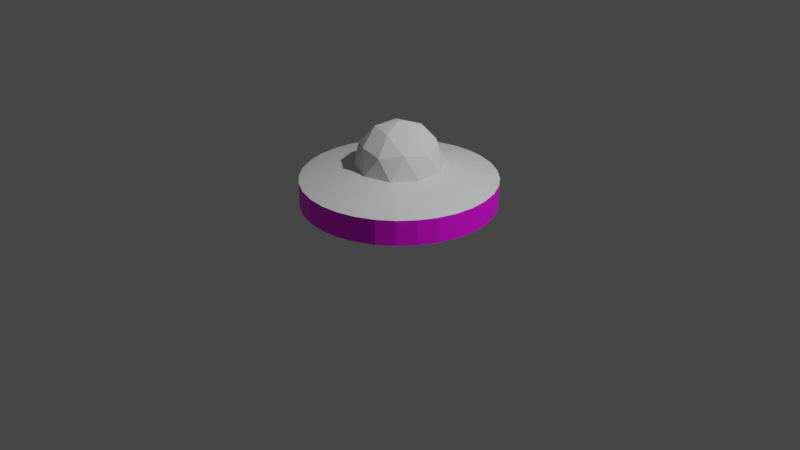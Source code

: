 # Source: ufo.blend  (saved by Blender 2.92.15; exported with 4.5.12 LTS)
import bpy
from mathutils import Matrix  # noqa: F401  (used for matrix-valued properties, if any)

bpy.ops.wm.read_factory_settings(use_empty=True)
scene = bpy.context.scene
scene.name = 'Scene'

# ---- collections
col_collection = bpy.data.collections.new('Collection'); scene.collection.children.link(col_collection)

# ---- images (referenced by path relative to the original .blend; pixels are not part of the script)
import os
ASSET_DIR = os.environ.get("B2B_ASSET_DIR", "")  # directory of the original .blend (textures are referenced by path, not embedded)
HERE = os.path.dirname(os.path.abspath(__file__))  # packed textures are extracted next to this script under _unpacked/

def load_image(name, relpath, width, height, colorspace="sRGB"):
    """Load a texture the original file referenced (path relative to the .blend, or extracted next to this script)."""
    p = next((c for c in (os.path.join(HERE, relpath), os.path.join(ASSET_DIR, relpath)) if relpath and os.path.exists(c)), "")
    if p:
        img = bpy.data.images.load(p, check_existing=True)
        img.name = name
    else:  # same state as the original file: an image datablock whose file is absent (Cycles renders it pink)
        img = bpy.data.images.new(name, width, height)
        img.source = "FILE"
        img.filepath = "//" + (relpath or name)
    img.colorspace_settings.name = colorspace
    return img
img_ufo_light_png = load_image('ufo-light.png', 'ufo-light.png', 1024, 1024, 'sRGB')

# ---- materials (node trees are filled in below, after node groups)
mat_material_001 = bpy.data.materials.new('Material.001')
mat_material_001.use_transparent_shadow = False
mat_material_002 = bpy.data.materials.new('Material.002')
mat_material_002.use_transparent_shadow = False
mat_material_002.diffuse_color = (0.8, 0.0, 0.00248, 1.0)

# ---- material node trees
mat_material_001.use_nodes = True; mat_material_001.node_tree.nodes.clear()
_N = mat_material_001.node_tree.nodes; _L = mat_material_001.node_tree.links
n0 = _N.new('ShaderNodeBsdfPrincipled'); n0.name = 'Principled BSDF'; n0.location = (10, 300)
n0.distribution = 'GGX'
n0.subsurface_method = 'BURLEY'
n0.inputs[3].default_value = 1.45
n0.inputs[27].default_value = (0.0, 0.0, 0.0, 1.0)
n0.inputs[28].default_value = 1.0
n1 = _N.new('ShaderNodeOutputMaterial'); n1.name = 'Material Output'; n1.location = (300, 300)
_L.new(n0.outputs[0], n1.inputs[0])
n1.is_active_output = True
mat_material_002.use_nodes = True; mat_material_002.node_tree.nodes.clear()
_N = mat_material_002.node_tree.nodes; _L = mat_material_002.node_tree.links
n0 = _N.new('ShaderNodeOutputMaterial'); n0.name = 'Material Output'; n0.location = (300, 300)
n1 = _N.new('ShaderNodeBsdfPrincipled'); n1.name = 'Principled BSDF'; n1.location = (10, 300)
n1.distribution = 'GGX'
n1.subsurface_method = 'BURLEY'
n1.inputs[3].default_value = 1.45
n1.inputs[27].default_value = (0.0, 0.0, 0.0, 1.0)
n1.inputs[28].default_value = 1.0
n2 = _N.new('ShaderNodeTexImage'); n2.name = 'Image Texture.001'; n2.location = (-331, 274)
n2.image = img_ufo_light_png
_L.new(n1.outputs[0], n0.inputs[0])
_L.new(n2.outputs[0], n1.inputs[0])
n0.is_active_output = True

# ---- world
world_world = bpy.data.worlds.new('World'); scene.world = world_world
world_world.use_nodes = True; world_world.node_tree.nodes.clear()
_N = world_world.node_tree.nodes; _L = world_world.node_tree.links
n0 = _N.new('ShaderNodeOutputWorld'); n0.name = 'World Output'; n0.location = (300, 300)
n1 = _N.new('ShaderNodeBackground'); n1.name = 'Background'; n1.location = (10, 300)
n1.inputs[0].default_value = (0.05088, 0.05088, 0.05088, 1.0)
_L.new(n1.outputs[0], n0.inputs[0])
n0.is_active_output = True
world_world.color = (0.05088, 0.05088, 0.05088)
world_world.use_sun_shadow = False
world_world.sun_shadow_jitter_overblur = 0.0

# ---- cameras
cam_camera = bpy.data.cameras.new('Camera')
cam_camera.clip_end = 100.0
cam_camera.ortho_scale = 7.314

# ---- lights
light_light = bpy.data.lights.new('Light', 'POINT')
light_light.transmission_factor = 0.0
light_light.energy = 1000.0
light_light.shadow_soft_size = 0.1
light_light.shadow_maximum_resolution = 0.006
light_light.use_absolute_resolution = True

# ---- meshes
me_circle = bpy.data.meshes.new('Circle')
me_circle.from_pydata([(-6.892e-08, 0.4491, 0.0), (-0.08761, 0.4404, 0.0), (-0.1718, 0.4149, 0.0), (-0.2495, 0.3734, 0.0), (-0.3175, 0.3175, 0.0), (-0.3734, 0.2495, 0.0), (-0.4149, 0.1718, 0.0), (-0.4404, 0.08761, 0.0), (-0.4491, 2.049e-07, 0.0), (-0.4404, -0.08761, 0.0), (-0.4149, -0.1718, 0.0), (-0.3734, -0.2495, 0.0), (-0.3175, -0.3175, 0.0), (-0.2495, -0.3734, 0.0), (-0.1718, -0.4149, 0.0), (-0.08761, -0.4404, 0.0), (7.74e-08, -0.4491, 0.0), (0.08761, -0.4404, 0.0), (0.1718, -0.4149, 0.0), (0.2495, -0.3734, 0.0), (0.3175, -0.3175, 0.0), (0.3734, -0.2495, 0.0), (0.4149, -0.1718, 0.0), (0.4404, -0.0876, 0.0), (0.4491, 6.046e-07, 0.0), (0.4404, 0.08761, 0.0), (0.4149, 0.1718, 0.0), (0.3734, 0.2495, 0.0), (0.3175, 0.3175, 0.0), (0.2495, 0.3734, 0.0), (0.1718, 0.4149, 0.0), (0.0876, 0.4404, 0.0), (-6.604e-08, 0.4648, 0.6031), (-0.09068, 0.4559, 0.6031), (-0.1779, 0.4294, 0.6031), (-0.2582, 0.3865, 0.6031), (-0.3287, 0.3287, 0.6031), (-0.3865, 0.2582, 0.6031), (-0.4294, 0.1779, 0.6031), (-0.4559, 0.09068, 0.6031), (-0.4648, 1.815e-07, 0.6031), (-0.4559, -0.09068, 0.6031), (-0.4294, -0.1779, 0.6031), (-0.3865, -0.2582, 0.6031), (-0.3287, -0.3287, 0.6031), (-0.2582, -0.3865, 0.6031), (-0.1779, -0.4294, 0.6031), (-0.09068, -0.4559, 0.6031), (8.541e-08, -0.4648, 0.6031), (0.09068, -0.4559, 0.6031), (0.1779, -0.4294, 0.6031), (0.2582, -0.3865, 0.6031), (0.3287, -0.3287, 0.6031), (0.3865, -0.2582, 0.6031), (0.4294, -0.1779, 0.6031), (0.4559, -0.09068, 0.6031), (0.4648, 5.952e-07, 0.6031), (0.4559, 0.09068, 0.6031), (0.4294, 0.1779, 0.6031), (0.3865, 0.2582, 0.6031), (0.3287, 0.3287, 0.6031), (0.2582, 0.3865, 0.6031), (0.1779, 0.4294, 0.6031), (0.09068, 0.4559, 0.6031), (1.0, 9.656e-07, 0.2075), (0.9808, -0.1951, 0.2075), (-0.8315, -0.5556, 0.2075), (-0.9239, -0.3827, 0.2075), (0.9808, 0.1951, 0.2075), (-0.7071, -0.7071, 0.2075), (0.9239, 0.3827, 0.2075), (-0.5556, -0.8315, 0.2075), (0.8315, 0.5556, 0.2075), (-0.3827, -0.9239, 0.2075), (-0.1951, 0.9808, 0.2075), (0.0, 1.0, 0.2075), (0.7071, 0.7071, 0.2075), (-0.1951, -0.9808, 0.2075), (-0.3827, 0.9239, 0.2075), (0.5556, 0.8315, 0.2075), (3.258e-07, -1.0, 0.2075), (-0.5556, 0.8315, 0.2075), (0.3827, 0.9239, 0.2075), (0.1951, -0.9808, 0.2075), (-0.7071, 0.7071, 0.2075), (0.1951, 0.9808, 0.2075), (0.3827, -0.9239, 0.2075), (-0.8315, 0.5556, 0.2075), (0.5556, -0.8315, 0.2075), (-0.9239, 0.3827, 0.2075), (0.7071, -0.7071, 0.2075), (-0.9808, 0.1951, 0.2075), (0.8315, -0.5556, 0.2075), (-1.0, 7.55e-08, 0.2075), (0.9239, -0.3827, 0.2075), (-0.9808, -0.1951, 0.2075), (1.0, 9.656e-07, 0.4669), (-0.8315, -0.5556, 0.4669), (0.9808, 0.1951, 0.4669), (-0.7071, -0.7071, 0.4669), (0.9239, 0.3827, 0.4669), (-0.5556, -0.8315, 0.4669), (0.8315, 0.5556, 0.4669), (-0.3827, -0.9239, 0.4669), (-0.1951, 0.9808, 0.4669), (0.7071, 0.7071, 0.4669), (-0.1951, -0.9808, 0.4669), (-0.3827, 0.9239, 0.4669), (0.5556, 0.8315, 0.4669), (3.258e-07, -1.0, 0.4669), (-0.5556, 0.8315, 0.4669), (0.3827, 0.9239, 0.4669), (0.1951, -0.9808, 0.4669), (-0.7071, 0.7071, 0.4669), (0.1951, 0.9808, 0.4669), (0.3827, -0.9239, 0.4669), (-0.8315, 0.5556, 0.4669), (0.5556, -0.8315, 0.4669), (-0.9239, 0.3827, 0.4669), (0.7071, -0.7071, 0.4669), (-0.9808, 0.1951, 0.4669), (0.8315, -0.5556, 0.4669), (-1.0, 7.55e-08, 0.4669), (0.9239, -0.3827, 0.4669), (-0.9808, -0.1951, 0.4669), (0.9808, -0.1951, 0.4669), (-0.9239, -0.3827, 0.4669), (0.0, 1.0, 0.4669)], [], [(1, 0, 31, 30, 29, 28, 27, 26, 25, 24, 23, 22, 21, 20, 19, 18, 17, 16, 15, 14, 13, 12, 11, 10, 9, 8, 7, 6, 5, 4, 3, 2), (33, 34, 35, 36, 37, 38, 39, 40, 41, 42, 43, 44, 45, 46, 47, 48, 49, 50, 51, 52, 53, 54, 55, 56, 57, 58, 59, 60, 61, 62, 63, 32), (125, 96, 56, 55), (126, 97, 43, 42), (96, 98, 57, 56), (97, 99, 44, 43), (98, 100, 58, 57), (99, 101, 45, 44), (100, 102, 59, 58), (101, 103, 46, 45), (127, 104, 33, 32), (102, 105, 60, 59), (103, 106, 47, 46), (104, 107, 34, 33), (105, 108, 61, 60), (106, 109, 48, 47), (107, 110, 35, 34), (108, 111, 62, 61), (109, 112, 49, 48), (110, 113, 36, 35), (111, 114, 63, 62), (112, 115, 50, 49), (113, 116, 37, 36), (114, 127, 32, 63), (115, 117, 51, 50), (116, 118, 38, 37), (117, 119, 52, 51), (118, 120, 39, 38), (119, 121, 53, 52), (120, 122, 40, 39), (121, 123, 54, 53), (122, 124, 41, 40), (123, 125, 55, 54), (124, 126, 42, 41), (9, 10, 67, 95), (22, 23, 65, 94), (8, 9, 95, 93), (21, 22, 94, 92), (7, 8, 93, 91), (20, 21, 92, 90), (6, 7, 91, 89), (19, 20, 90, 88), (5, 6, 89, 87), (18, 19, 88, 86), (31, 0, 75, 85), (4, 5, 87, 84), (17, 18, 86, 83), (30, 31, 85, 82), (3, 4, 84, 81), (16, 17, 83, 80), (29, 30, 82, 79), (2, 3, 81, 78), (15, 16, 80, 77), (28, 29, 79, 76), (1, 2, 78, 74), (14, 15, 77, 73), (27, 28, 76, 72), (0, 1, 74, 75), (13, 14, 73, 71), (26, 27, 72, 70), (12, 13, 71, 69), (25, 26, 70, 68), (11, 12, 69, 66), (24, 25, 68, 64), (10, 11, 66, 67), (23, 24, 64, 65), (95, 67, 126, 124), (94, 65, 125, 123), (93, 95, 124, 122), (92, 94, 123, 121), (91, 93, 122, 120), (90, 92, 121, 119), (89, 91, 120, 118), (88, 90, 119, 117), (87, 89, 118, 116), (86, 88, 117, 115), (85, 75, 127, 114), (84, 87, 116, 113), (83, 86, 115, 112), (82, 85, 114, 111), (81, 84, 113, 110), (80, 83, 112, 109), (79, 82, 111, 108), (78, 81, 110, 107), (77, 80, 109, 106), (76, 79, 108, 105), (74, 78, 107, 104), (73, 77, 106, 103), (72, 76, 105, 102), (75, 74, 104, 127), (71, 73, 103, 101), (70, 72, 102, 100), (69, 71, 101, 99), (68, 70, 100, 98), (66, 69, 99, 97), (64, 68, 98, 96), (67, 66, 97, 126), (65, 64, 96, 125)])
me_circle.polygons.foreach_set('material_index', [0, 0, 0, 0, 0, 0, 0, 0, 0, 0, 0, 0, 0, 0, 0, 0, 0, 0, 0, 0, 0, 0, 0, 0, 0, 0, 0, 0, 0, 0, 0, 0, 0, 0, 0, 0, 0, 0, 0, 0, 0, 0, 0, 0, 0, 0, 0, 0, 0, 0, 0, 0, 0, 0, 0, 0, 0, 0, 0, 0, 0, 0, 0, 0, 0, 0, 1, 1, 1, 1, 1, 1, 1, 1, 1, 1, 1, 1, 1, 1, 1, 1, 1, 1, 1, 1, 1, 1, 1, 1, 1, 1, 1, 1, 1, 1, 1, 1])
_uv = me_circle.uv_layers.new(name='UVMap')
_uv.uv.foreach_set('vector', [0.0, 0.0, 0.0, 0.0, 0.0, 0.0, 0.0, 0.0, 0.0, 0.0, 0.0, 0.0, 0.0, 0.0, 0.0, 0.0, 0.0, 0.0, 0.0, 0.0, 0.0, 0.0, 0.0, 0.0, 0.0, 0.0, 0.0, 0.0, 0.0, 0.0, 0.0, 0.0, 0.0, 0.0, 0.0, 0.0, 0.0, 0.0, 0.0, 0.0, 0.0, 0.0, 0.0, 0.0, 0.0, 0.0, 0.0, 0.0, 0.0, 0.0, 0.0, 0.0, 0.0, 0.0, 0.0, 0.0, 0.0, 0.0, 0.0, 0.0, 0.0, 0.0, 0.0, 0.0, 0.0, 0.0, 0.0, 0.0, 0.0, 0.0, 0.0, 0.0, 0.0, 0.0, 0.0, 0.0, 0.0, 0.0, 0.0, 0.0, 0.0, 0.0, 0.0, 0.0, 0.0, 0.0, 0.0, 0.0, 0.0, 0.0, 0.0, 0.0, 0.0, 0.0, 0.0, 0.0, 0.0, 0.0, 0.0, 0.0, 0.0, 0.0, 0.0, 0.0, 0.0, 0.0, 0.0, 0.0, 0.0, 0.0, 0.0, 0.0, 0.0, 0.0, 0.0, 0.0, 0.0, 0.0, 0.0, 0.0, 0.0, 0.0, 0.0, 0.0, 0.0, 0.0, 0.0, 0.0, 0.0, 0.0, 0.0, 0.0, 0.0, 0.0, 0.0, 0.0, 0.0, 0.0, 0.0, 0.0, 0.0, 0.0, 0.0, 0.0, 0.0, 0.0, 0.0, 0.0, 0.0, 0.0, 0.0, 0.0, 0.0, 0.0, 0.0, 0.0, 0.0, 0.0, 0.0, 0.0, 0.0, 0.0, 0.0, 0.0, 0.0, 0.0, 0.0, 0.0, 0.0, 0.0, 0.0, 0.0, 0.0, 0.0, 0.0, 0.0, 0.0, 0.0, 0.0, 0.0, 0.0, 0.0, 0.0, 0.0, 0.0, 0.0, 0.0, 0.0, 0.0, 0.0, 0.0, 0.0, 0.0, 0.0, 0.0, 0.0, 0.0, 0.0, 0.0, 0.0, 0.0, 0.0, 0.0, 0.0, 0.0, 0.0, 0.0, 0.0, 0.0, 0.0, 0.0, 0.0, 0.0, 0.0, 0.0, 0.0, 0.0, 0.0, 0.0, 0.0, 0.0, 0.0, 0.0, 0.0, 0.0, 0.0, 0.0, 0.0, 0.0, 0.0, 0.0, 0.0, 0.0, 0.0, 0.0, 0.0, 0.0, 0.0, 0.0, 0.0, 0.0, 0.0, 0.0, 0.0, 0.0, 0.0, 0.0, 0.0, 0.0, 0.0, 0.0, 0.0, 0.0, 0.0, 0.0, 0.0, 0.0, 0.0, 0.0, 0.0, 0.0, 0.0, 0.0, 0.0, 0.0, 0.0, 0.0, 0.0, 0.0, 0.0, 0.0, 0.0, 0.0, 0.0, 0.0, 0.0, 0.0, 0.0, 0.0, 0.0, 0.0, 0.0, 0.0, 0.0, 0.0, 0.0, 0.0, 0.0, 0.0, 0.0, 0.0, 0.0, 0.0, 0.0, 0.0, 0.0, 0.0, 0.0, 0.0, 0.0, 0.0, 0.0, 0.0, 0.0, 0.0, 0.0, 0.0, 0.0, 0.0, 0.0, 0.0, 0.0, 0.0, 0.0, 0.0, 0.0, 0.0, 0.0, 0.0, 0.0, 0.0, 0.0, 0.0, 0.0, 0.0, 0.0, 0.0, 0.0, 0.0, 0.0, 0.0, 0.0, 0.0, 0.0, 0.0, 0.0, 0.0, 0.0, 0.0, 0.0, 0.0, 0.0, 0.0, 0.0, 0.0, 0.0, 0.0, 0.0, 0.0, 0.0, 0.0, 0.0, 0.0, 0.0, 0.0, 0.0, 0.0, 0.0, 0.0, 0.0, 0.0, 0.0, 0.0, 0.0, 0.0, 0.0, 0.0, 0.0, 0.0, 0.0, 0.0, 0.0, 0.0, 0.0, 0.0, 0.0, 0.0, 0.0, 0.0, 0.0, 0.0, 0.0, 0.0, 0.0, 0.0, 0.0, 0.0, 0.0, 0.0, 0.0, 0.0, 0.0, 0.0, 0.0, 0.0, 0.0, 0.0, 0.0, 0.0, 0.0, 0.0, 0.0, 0.0, 0.0, 0.0, 0.0, 0.0, 0.0, 0.0, 0.0, 0.0, 0.0, 0.0, 0.0, 0.0, 0.0, 0.0, 0.0, 0.0, 0.0, 0.0, 0.0, 0.0, 0.0, 0.0, 0.0, 0.0, 0.0, 0.0, 0.0, 0.0, 0.0, 0.0, 0.0, 0.0, 0.0, 0.0, 0.0, 0.0, 0.0, 0.0, 0.0, 0.0, 0.0, 0.0, 0.0, 0.0, 0.0, 0.0, 0.0, 0.0, 0.0, 0.0, 0.0, 0.0, 0.0, 0.0, 0.0, 0.0, 0.0, 0.0, 0.0, 0.0, 0.0, 0.0, 0.0, 0.0, 0.0, 0.0, 0.0, 0.0, 0.0, 0.0, 0.0, 0.0, 0.0, 0.0, 0.0, 0.0, 0.0, 0.0, 0.0, 0.0, 0.0, 0.0, 0.0, 0.0, 0.0, 0.0, 0.0, 0.0, 0.0, 0.0, 0.0, 0.0, 0.0, 0.0, 0.0, 0.0, 0.0, 0.0, 0.0, 0.0, 0.0, 0.0, 0.0, 0.0, 0.0, 0.0, 0.0, 0.0, 0.0, 0.0, 0.0, 0.0, 0.0, 0.0, 0.0, 0.0, 0.0, 0.0, 0.0, 0.0, 0.0, 0.0, 0.0, 0.0, 0.0, 0.0, 0.0, 0.0, 0.0, 0.0, 0.0, 0.0, 0.0, 0.0, 0.0, 0.0, 0.0, 0.0, 0.0, 0.0, 0.0, 0.0, 0.0, 0.0, 0.0, 0.0, 0.0, 0.0, 0.0, 0.0, 0.0, 0.0, 0.0, 0.0, 0.0, 0.0, 0.0, 0.0, 0.0, 0.0, 0.0, 0.0, 0.0, 0.0, 0.0, 0.0, 0.0, 0.0, 0.0, 0.0, 0.0, 0.0, 0.0, 0.0, 0.0, 0.0, 0.0, 0.0, 0.0, 0.0, 0.0, 0.0, 0.0, 0.0, 0.0, 0.0, 0.0, 0.0, 0.0, 0.0, 0.0, 0.0, 0.0, 0.0, 0.0, 0.0, 0.0, 0.0, 0.0, 0.0, 0.0, 0.0, 0.0, 0.0, 0.0, 0.0, 0.0, 0.0, 0.0, 0.0, 0.0, 0.0, 0.0, 0.0, 0.0, 0.0, 0.0, 0.0, 0.0, 0.0, 0.0, 0.0, 0.0, 0.0, 0.0, 0.0, 0.0, 0.0, 0.0, 0.0, 0.0, 0.0, 0.0, 0.0, 0.0, 0.0, 0.0, -7.05, 0.08848, -6.425, 0.08848, -6.425, 0.9154, -7.05, 0.9154, 1.075, 0.08848, 1.7, 0.08848, 1.7, 0.9154, 1.075, 0.9154, -7.675, 0.08848, -7.05, 0.08848, -7.05, 0.9154, -7.675, 0.9154, 0.4504, 0.08848, 1.075, 0.08848, 1.075, 0.9154, 0.4504, 0.9154, -8.3, 0.08848, -7.675, 0.08848, -7.675, 0.9154, -8.3, 0.9154, -0.1746, 0.08848, 0.4504, 0.08848, 0.4504, 0.9154, -0.1746, 0.9154, -8.925, 0.08848, -8.3, 0.08848, -8.3, 0.9154, -8.925, 0.9154, -0.7996, 0.08848, -0.1746, 0.08848, -0.1746, 0.9154, -0.7996, 0.9154, -9.55, 0.08848, -8.925, 0.08848, -8.925, 0.9154, -9.55, 0.9154, -1.425, 0.08848, -0.7996, 0.08848, -0.7996, 0.9154, -1.425, 0.9154, 6.7, 0.08848, 7.325, 0.08848, 7.325, 0.9154, 6.7, 0.9154, 9.825, 0.08848, 10.45, 0.08848, 10.45, 0.9154, 9.825, 0.9154, -2.05, 0.08848, -1.425, 0.08848, -1.425, 0.9154, -2.05, 0.9154, 6.075, 0.08848, 6.7, 0.08848, 6.7, 0.9154, 6.075, 0.9154, 9.2, 0.08848, 9.825, 0.08848, 9.825, 0.9154, 9.2, 0.9154, -2.675, 0.08848, -2.05, 0.08848, -2.05, 0.9154, -2.675, 0.9154, 5.45, 0.08848, 6.075, 0.08848, 6.075, 0.9154, 5.45, 0.9154, 8.575, 0.08848, 9.2, 0.08848, 9.2, 0.9154, 8.575, 0.9154, -3.3, 0.08848, -2.675, 0.08848, -2.675, 0.9154, -3.3, 0.9154, 4.825, 0.08848, 5.45, 0.08848, 5.45, 0.9154, 4.825, 0.9154, 7.95, 0.08848, 8.575, 0.08848, 8.575, 0.9154, 7.95, 0.9154, -3.925, 0.08848, -3.3, 0.08848, -3.3, 0.9154, -3.925, 0.9154, 4.2, 0.08848, 4.825, 0.08848, 4.825, 0.9154, 4.2, 0.9154, 7.325, 0.08848, 7.95, 0.08848, 7.95, 0.9154, 7.325, 0.9154, -4.55, 0.08848, -3.925, 0.08848, -3.925, 0.9154, -4.55, 0.9154, 3.575, 0.08848, 4.2, 0.08848, 4.2, 0.9154, 3.575, 0.9154, -5.175, 0.08848, -4.55, 0.08848, -4.55, 0.9154, -5.175, 0.9154, 2.95, 0.08848, 3.575, 0.08848, 3.575, 0.9154, 2.95, 0.9154, -5.8, 0.08848, -5.175, 0.08848, -5.175, 0.9154, -5.8, 0.9154, 2.325, 0.08848, 2.95, 0.08848, 2.95, 0.9154, 2.325, 0.9154, -6.425, 0.08848, -5.8, 0.08848, -5.8, 0.9154, -6.425, 0.9154, 1.7, 0.08848, 2.325, 0.08848, 2.325, 0.9154, 1.7, 0.9154])
me_circle.materials.append(mat_material_001)
me_circle.materials.append(mat_material_002)
me_circle.use_remesh_fix_poles = True
me_circle.use_remesh_preserve_attributes = False
me_circle.use_mirror_vertex_groups = False
me_circle.update()
me_icosphere = bpy.data.meshes.new('Icosphere')
me_icosphere.from_pydata([(0.0, 0.0, -1.0), (0.7236, -0.5257, -0.4472), (-0.2764, -0.8506, -0.4472), (-0.8944, 0.0, -0.4472), (-0.2764, 0.8506, -0.4472), (0.7236, 0.5257, -0.4472), (0.2764, -0.8506, 0.4472), (-0.7236, -0.5257, 0.4472), (-0.7236, 0.5257, 0.4472), (0.2764, 0.8506, 0.4472), (0.8944, 0.0, 0.4472), (0.0, 0.0, 1.0), (-0.1625, -0.5, -0.8507), (0.4253, -0.309, -0.8507), (0.2629, -0.809, -0.5257), (0.8506, 0.0, -0.5257), (0.4253, 0.309, -0.8507), (-0.5257, 0.0, -0.8507), (-0.6882, -0.5, -0.5257), (-0.1625, 0.5, -0.8507), (-0.6882, 0.5, -0.5257), (0.2629, 0.809, -0.5257), (0.9511, -0.309, 0.0), (0.9511, 0.309, 0.0), (0.0, -1.0, 0.0), (0.5878, -0.809, 0.0), (-0.9511, -0.309, 0.0), (-0.5878, -0.809, 0.0), (-0.5878, 0.809, 0.0), (-0.9511, 0.309, 0.0), (0.5878, 0.809, 0.0), (0.0, 1.0, 0.0), (0.6882, -0.5, 0.5257), (-0.2629, -0.809, 0.5257), (-0.8506, 0.0, 0.5257), (-0.2629, 0.809, 0.5257), (0.6882, 0.5, 0.5257), (0.1625, -0.5, 0.8507), (0.5257, 0.0, 0.8507), (-0.4253, -0.309, 0.8507), (-0.4253, 0.309, 0.8507), (0.1625, 0.5, 0.8507)], [], [(0, 13, 12), (1, 13, 15), (0, 12, 17), (0, 17, 19), (0, 19, 16), (1, 15, 22), (2, 14, 24), (3, 18, 26), (4, 20, 28), (5, 21, 30), (1, 22, 25), (2, 24, 27), (3, 26, 29), (4, 28, 31), (5, 30, 23), (6, 32, 37), (7, 33, 39), (8, 34, 40), (9, 35, 41), (10, 36, 38), (38, 41, 11), (38, 36, 41), (36, 9, 41), (41, 40, 11), (41, 35, 40), (35, 8, 40), (40, 39, 11), (40, 34, 39), (34, 7, 39), (39, 37, 11), (39, 33, 37), (33, 6, 37), (37, 38, 11), (37, 32, 38), (32, 10, 38), (23, 36, 10), (23, 30, 36), (30, 9, 36), (31, 35, 9), (31, 28, 35), (28, 8, 35), (29, 34, 8), (29, 26, 34), (26, 7, 34), (27, 33, 7), (27, 24, 33), (24, 6, 33), (25, 32, 6), (25, 22, 32), (22, 10, 32), (30, 31, 9), (30, 21, 31), (21, 4, 31), (28, 29, 8), (28, 20, 29), (20, 3, 29), (26, 27, 7), (26, 18, 27), (18, 2, 27), (24, 25, 6), (24, 14, 25), (14, 1, 25), (22, 23, 10), (22, 15, 23), (15, 5, 23), (16, 21, 5), (16, 19, 21), (19, 4, 21), (19, 20, 4), (19, 17, 20), (17, 3, 20), (17, 18, 3), (17, 12, 18), (12, 2, 18), (15, 16, 5), (15, 13, 16), (13, 0, 16), (12, 14, 2), (12, 13, 14), (13, 1, 14)])
_uv = me_icosphere.uv_layers.new(name='UVMap')
_uv.uv.foreach_set('vector', [0.8182, 0.0, 0.7727, 0.07873, 0.8636, 0.07873, 0.7273, 0.1575, 0.6818, 0.07873, 0.6364, 0.1575, 0.09091, 0.0, 0.04545, 0.07873, 0.1364, 0.07873, 0.2727, 0.0, 0.2273, 0.07873, 0.3182, 0.07873, 0.4545, 0.0, 0.4091, 0.07873, 0.5, 0.07873, 0.7273, 0.1575, 0.6364, 0.1575, 0.6818, 0.2362, 0.9091, 0.1575, 0.8182, 0.1575, 0.8636, 0.2362, 0.1818, 0.1575, 0.09091, 0.1575, 0.1364, 0.2362, 0.3636, 0.1575, 0.2727, 0.1575, 0.3182, 0.2362, 0.5455, 0.1575, 0.4545, 0.1575, 0.5, 0.2362, 0.7273, 0.1575, 0.6818, 0.2362, 0.7727, 0.2362, 0.9091, 0.1575, 0.8636, 0.2362, 0.9545, 0.2362, 0.1818, 0.1575, 0.1364, 0.2362, 0.2273, 0.2362, 0.3636, 0.1575, 0.3182, 0.2362, 0.4091, 0.2362, 0.5455, 0.1575, 0.5, 0.2362, 0.5909, 0.2362, 0.8182, 0.3149, 0.7273, 0.3149, 0.7727, 0.3937, 1.0, 0.3149, 0.9091, 0.3149, 0.9545, 0.3937, 0.2727, 0.3149, 0.1818, 0.3149, 0.2273, 0.3937, 0.4545, 0.3149, 0.3636, 0.3149, 0.4091, 0.3937, 0.6364, 0.3149, 0.5455, 0.3149, 0.5909, 0.3937, 0.5909, 0.3937, 0.5, 0.3937, 0.5455, 0.4724, 0.5909, 0.3937, 0.5455, 0.3149, 0.5, 0.3937, 0.5455, 0.3149, 0.4545, 0.3149, 0.5, 0.3937, 0.4091, 0.3937, 0.3182, 0.3937, 0.3636, 0.4724, 0.4091, 0.3937, 0.3636, 0.3149, 0.3182, 0.3937, 0.3636, 0.3149, 0.2727, 0.3149, 0.3182, 0.3937, 0.2273, 0.3937, 0.1364, 0.3937, 0.1818, 0.4724, 0.2273, 0.3937, 0.1818, 0.3149, 0.1364, 0.3937, 0.1818, 0.3149, 0.09091, 0.3149, 0.1364, 0.3937, 0.9545, 0.3937, 0.8636, 0.3937, 0.9091, 0.4724, 0.9545, 0.3937, 0.9091, 0.3149, 0.8636, 0.3937, 0.9091, 0.3149, 0.8182, 0.3149, 0.8636, 0.3937, 0.7727, 0.3937, 0.6818, 0.3937, 0.7273, 0.4724, 0.7727, 0.3937, 0.7273, 0.3149, 0.6818, 0.3937, 0.7273, 0.3149, 0.6364, 0.3149, 0.6818, 0.3937, 0.5909, 0.2362, 0.5455, 0.3149, 0.6364, 0.3149, 0.5909, 0.2362, 0.5, 0.2362, 0.5455, 0.3149, 0.5, 0.2362, 0.4545, 0.3149, 0.5455, 0.3149, 0.4091, 0.2362, 0.3636, 0.3149, 0.4545, 0.3149, 0.4091, 0.2362, 0.3182, 0.2362, 0.3636, 0.3149, 0.3182, 0.2362, 0.2727, 0.3149, 0.3636, 0.3149, 0.2273, 0.2362, 0.1818, 0.3149, 0.2727, 0.3149, 0.2273, 0.2362, 0.1364, 0.2362, 0.1818, 0.3149, 0.1364, 0.2362, 0.09091, 0.3149, 0.1818, 0.3149, 0.9545, 0.2362, 0.9091, 0.3149, 1.0, 0.3149, 0.9545, 0.2362, 0.8636, 0.2362, 0.9091, 0.3149, 0.8636, 0.2362, 0.8182, 0.3149, 0.9091, 0.3149, 0.7727, 0.2362, 0.7273, 0.3149, 0.8182, 0.3149, 0.7727, 0.2362, 0.6818, 0.2362, 0.7273, 0.3149, 0.6818, 0.2362, 0.6364, 0.3149, 0.7273, 0.3149, 0.5, 0.2362, 0.4091, 0.2362, 0.4545, 0.3149, 0.5, 0.2362, 0.4545, 0.1575, 0.4091, 0.2362, 0.4545, 0.1575, 0.3636, 0.1575, 0.4091, 0.2362, 0.3182, 0.2362, 0.2273, 0.2362, 0.2727, 0.3149, 0.3182, 0.2362, 0.2727, 0.1575, 0.2273, 0.2362, 0.2727, 0.1575, 0.1818, 0.1575, 0.2273, 0.2362, 0.1364, 0.2362, 0.04545, 0.2362, 0.09091, 0.3149, 0.1364, 0.2362, 0.09091, 0.1575, 0.04545, 0.2362, 0.09091, 0.1575, 0.0, 0.1575, 0.04545, 0.2362, 0.8636, 0.2362, 0.7727, 0.2362, 0.8182, 0.3149, 0.8636, 0.2362, 0.8182, 0.1575, 0.7727, 0.2362, 0.8182, 0.1575, 0.7273, 0.1575, 0.7727, 0.2362, 0.6818, 0.2362, 0.5909, 0.2362, 0.6364, 0.3149, 0.6818, 0.2362, 0.6364, 0.1575, 0.5909, 0.2362, 0.6364, 0.1575, 0.5455, 0.1575, 0.5909, 0.2362, 0.5, 0.07873, 0.4545, 0.1575, 0.5455, 0.1575, 0.5, 0.07873, 0.4091, 0.07873, 0.4545, 0.1575, 0.4091, 0.07873, 0.3636, 0.1575, 0.4545, 0.1575, 0.3182, 0.07873, 0.2727, 0.1575, 0.3636, 0.1575, 0.3182, 0.07873, 0.2273, 0.07873, 0.2727, 0.1575, 0.2273, 0.07873, 0.1818, 0.1575, 0.2727, 0.1575, 0.1364, 0.07873, 0.09091, 0.1575, 0.1818, 0.1575, 0.1364, 0.07873, 0.04545, 0.07873, 0.09091, 0.1575, 0.04545, 0.07873, 0.0, 0.1575, 0.09091, 0.1575, 0.6364, 0.1575, 0.5909, 0.07873, 0.5455, 0.1575, 0.6364, 0.1575, 0.6818, 0.07873, 0.5909, 0.07873, 0.6818, 0.07873, 0.6364, 0.0, 0.5909, 0.07873, 0.8636, 0.07873, 0.8182, 0.1575, 0.9091, 0.1575, 0.8636, 0.07873, 0.7727, 0.07873, 0.8182, 0.1575, 0.7727, 0.07873, 0.7273, 0.1575, 0.8182, 0.1575])
me_icosphere.use_remesh_fix_poles = True
me_icosphere.use_remesh_preserve_attributes = False
me_icosphere.use_mirror_vertex_groups = False
me_icosphere.update()

# ---- objects
ob_light = bpy.data.objects.new('Light', light_light)
ob_camera = bpy.data.objects.new('Camera', cam_camera)
ob_circle = bpy.data.objects.new('Circle', me_circle)
ob_icosphere = bpy.data.objects.new('Icosphere', me_icosphere)

# ---- transforms, parenting, visibility, modifiers, constraints
ob_light.location = (4.076, 1.005, 5.904)
ob_light.rotation_euler = (0.6503, 0.05522, 1.866)
ob_light.lock_rotations_4d = False
ob_light.empty_display_type = 'ARROWS'
ob_light.color = (0.0, 0.0, 0.0, 0.0)
ob_light.lineart.crease_threshold = 0.0
ob_camera.location = (7.359, -6.926, 4.958)
ob_camera.rotation_euler = (1.109, 0.0, 0.8149)
ob_camera.lock_rotations_4d = False
ob_camera.empty_display_type = 'ARROWS'
ob_camera.color = (0.0, 0.0, 0.0, 0.0)
ob_camera.display_type = 'WIRE'
ob_camera.lineart.crease_threshold = 0.0
ob_circle.location = (0.0, 0.0, 0.0)
ob_circle.lineart.crease_threshold = 0.0
ob_icosphere.location = (0.001898, -0.003796, 0.6058)
ob_icosphere.scale = (0.4552, 0.4552, 0.4552)
ob_icosphere.lineart.crease_threshold = 0.0

# ---- collection membership
col_collection.objects.link(ob_light)
col_collection.objects.link(ob_camera)
col_collection.objects.link(ob_circle)
col_collection.objects.link(ob_icosphere)

# ---- scene / render settings (as saved in the file)
scene.camera = ob_camera
scene.frame_start = 1; scene.frame_end = 250; scene.frame_set(1)
scene.render.engine = 'BLENDER_EEVEE_NEXT'
scene.cycles.use_denoising = False
scene.cycles.samples = 128
scene.cycles.sampling_pattern = 'TABULATED_SOBOL'
scene.cycles.use_adaptive_sampling = False
scene.cycles.use_light_tree = False
scene.view_settings.view_transform = 'Filmic'
bpy.context.view_layer.update()
